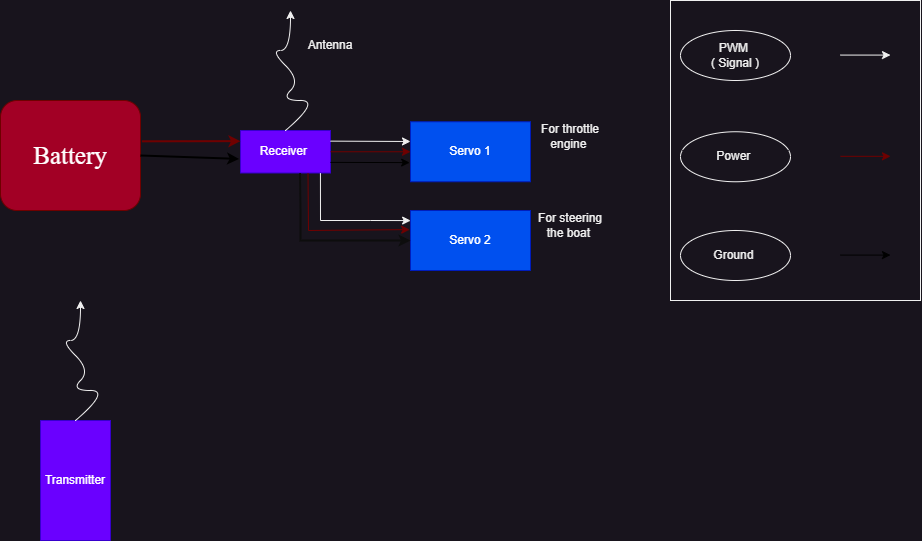

The diagram above was exported from draw.io. Its source (the exported page's mxGraphModel, read from the mxfile embedded in the PNG):
<mxGraphModel dx="1134" dy="799" grid="1" gridSize="10" guides="1" tooltips="1" connect="1" arrows="1" fold="1" page="1" pageScale="1" pageWidth="1920" pageHeight="1200" math="0" shadow="0">
  <root>
    <mxCell id="0" />
    <mxCell id="1" parent="0" />
    <mxCell id="ZbPusRVR-MRnTKcewunL-3" value="Battery" style="rounded=1;whiteSpace=wrap;html=1;fillColor=#a20025;fontColor=#ffffff;strokeColor=#6F0000;fontFamily=Times New Roman;fontSize=25;" vertex="1" parent="1">
      <mxGeometry x="290" y="390" width="140" height="110" as="geometry" />
    </mxCell>
    <mxCell id="ZbPusRVR-MRnTKcewunL-4" value="Servo 1" style="rounded=0;whiteSpace=wrap;html=1;fillColor=#0050ef;fontColor=#ffffff;strokeColor=#001DBC;" vertex="1" parent="1">
      <mxGeometry x="700" y="411.25" width="120" height="60" as="geometry" />
    </mxCell>
    <mxCell id="ZbPusRVR-MRnTKcewunL-5" value="Servo 2" style="rounded=0;whiteSpace=wrap;html=1;fillColor=#0050ef;fontColor=#ffffff;strokeColor=#001DBC;" vertex="1" parent="1">
      <mxGeometry x="700" y="500" width="120" height="60" as="geometry" />
    </mxCell>
    <mxCell id="ZbPusRVR-MRnTKcewunL-6" value="Receiver&amp;nbsp;" style="rounded=0;whiteSpace=wrap;html=1;fillColor=#6a00ff;fontColor=#ffffff;strokeColor=#3700CC;" vertex="1" parent="1">
      <mxGeometry x="530" y="420" width="90" height="42.5" as="geometry" />
    </mxCell>
    <mxCell id="ZbPusRVR-MRnTKcewunL-7" value="" style="endArrow=classic;html=1;rounded=0;exitX=1;exitY=0.5;exitDx=0;exitDy=0;entryX=0;entryY=0.5;entryDx=0;entryDy=0;fillColor=#a20025;strokeColor=#6F0000;" edge="1" parent="1" source="ZbPusRVR-MRnTKcewunL-6" target="ZbPusRVR-MRnTKcewunL-4">
      <mxGeometry width="50" height="50" relative="1" as="geometry">
        <mxPoint x="720" y="570" as="sourcePoint" />
        <mxPoint x="770" y="520" as="targetPoint" />
      </mxGeometry>
    </mxCell>
    <mxCell id="ZbPusRVR-MRnTKcewunL-8" value="" style="endArrow=classic;html=1;rounded=0;exitX=1;exitY=0.75;exitDx=0;exitDy=0;entryX=-0.007;entryY=0.681;entryDx=0;entryDy=0;entryPerimeter=0;strokeColor=#000000;" edge="1" parent="1" source="ZbPusRVR-MRnTKcewunL-6" target="ZbPusRVR-MRnTKcewunL-4">
      <mxGeometry width="50" height="50" relative="1" as="geometry">
        <mxPoint x="630" y="500" as="sourcePoint" />
        <mxPoint x="680" y="450" as="targetPoint" />
      </mxGeometry>
    </mxCell>
    <mxCell id="ZbPusRVR-MRnTKcewunL-9" value="" style="endArrow=classic;html=1;rounded=0;exitX=1;exitY=0.25;exitDx=0;exitDy=0;entryX=0;entryY=0.329;entryDx=0;entryDy=0;entryPerimeter=0;" edge="1" parent="1" source="ZbPusRVR-MRnTKcewunL-6" target="ZbPusRVR-MRnTKcewunL-4">
      <mxGeometry width="50" height="50" relative="1" as="geometry">
        <mxPoint x="645" y="450" as="sourcePoint" />
        <mxPoint x="698" y="431" as="targetPoint" />
      </mxGeometry>
    </mxCell>
    <mxCell id="ZbPusRVR-MRnTKcewunL-11" value="" style="endArrow=classic;html=1;rounded=0;exitX=1;exitY=0.5;exitDx=0;exitDy=0;entryX=-0.015;entryY=0.668;entryDx=0;entryDy=0;strokeColor=#000000;strokeWidth=2;entryPerimeter=0;" edge="1" parent="1" source="ZbPusRVR-MRnTKcewunL-3" target="ZbPusRVR-MRnTKcewunL-6">
      <mxGeometry width="50" height="50" relative="1" as="geometry">
        <mxPoint x="460" y="490" as="sourcePoint" />
        <mxPoint x="510" y="440" as="targetPoint" />
      </mxGeometry>
    </mxCell>
    <mxCell id="ZbPusRVR-MRnTKcewunL-12" value="" style="endArrow=classic;html=1;rounded=0;exitX=1.01;exitY=0.371;exitDx=0;exitDy=0;exitPerimeter=0;entryX=0;entryY=0.25;entryDx=0;entryDy=0;fillColor=#a20025;strokeColor=#6F0000;strokeWidth=2;" edge="1" parent="1" source="ZbPusRVR-MRnTKcewunL-3" target="ZbPusRVR-MRnTKcewunL-6">
      <mxGeometry width="50" height="50" relative="1" as="geometry">
        <mxPoint x="470" y="450" as="sourcePoint" />
        <mxPoint x="520" y="400" as="targetPoint" />
      </mxGeometry>
    </mxCell>
    <mxCell id="ZbPusRVR-MRnTKcewunL-14" value="" style="endArrow=classic;html=1;rounded=0;exitX=0.75;exitY=1;exitDx=0;exitDy=0;entryX=-0.007;entryY=0.318;entryDx=0;entryDy=0;entryPerimeter=0;fillColor=#a20025;strokeColor=#6F0000;" edge="1" parent="1" source="ZbPusRVR-MRnTKcewunL-6" target="ZbPusRVR-MRnTKcewunL-5">
      <mxGeometry width="50" height="50" relative="1" as="geometry">
        <mxPoint x="590" y="550" as="sourcePoint" />
        <mxPoint x="640" y="500" as="targetPoint" />
        <Array as="points">
          <mxPoint x="598" y="520" />
        </Array>
      </mxGeometry>
    </mxCell>
    <mxCell id="ZbPusRVR-MRnTKcewunL-15" value="" style="endArrow=classic;html=1;rounded=0;exitX=0.661;exitY=1.003;exitDx=0;exitDy=0;entryX=0;entryY=0.5;entryDx=0;entryDy=0;exitPerimeter=0;strokeColor=#0d0d0d;strokeWidth=2;" edge="1" parent="1" source="ZbPusRVR-MRnTKcewunL-6" target="ZbPusRVR-MRnTKcewunL-5">
      <mxGeometry width="50" height="50" relative="1" as="geometry">
        <mxPoint x="580" y="462.5" as="sourcePoint" />
        <mxPoint x="680" y="530" as="targetPoint" />
        <Array as="points">
          <mxPoint x="590" y="500" />
          <mxPoint x="590" y="530" />
        </Array>
      </mxGeometry>
    </mxCell>
    <mxCell id="ZbPusRVR-MRnTKcewunL-16" value="" style="endArrow=classic;html=1;rounded=0;exitX=0.888;exitY=1.003;exitDx=0;exitDy=0;entryX=0.001;entryY=0.168;entryDx=0;entryDy=0;entryPerimeter=0;exitPerimeter=0;" edge="1" parent="1" source="ZbPusRVR-MRnTKcewunL-6" target="ZbPusRVR-MRnTKcewunL-5">
      <mxGeometry width="50" height="50" relative="1" as="geometry">
        <mxPoint x="608" y="462.5" as="sourcePoint" />
        <mxPoint x="709" y="518.5" as="targetPoint" />
        <Array as="points">
          <mxPoint x="610" y="510" />
          <mxPoint x="660" y="510" />
        </Array>
      </mxGeometry>
    </mxCell>
    <mxCell id="ZbPusRVR-MRnTKcewunL-17" value="" style="curved=1;endArrow=classic;html=1;rounded=0;exitX=0.5;exitY=0;exitDx=0;exitDy=0;" edge="1" parent="1" source="ZbPusRVR-MRnTKcewunL-6">
      <mxGeometry width="50" height="50" relative="1" as="geometry">
        <mxPoint x="560" y="390" as="sourcePoint" />
        <mxPoint x="580" y="300" as="targetPoint" />
        <Array as="points">
          <mxPoint x="610" y="390" />
          <mxPoint x="570" y="390" />
          <mxPoint x="590" y="370" />
          <mxPoint x="560" y="340" />
          <mxPoint x="580" y="340" />
        </Array>
      </mxGeometry>
    </mxCell>
    <mxCell id="ZbPusRVR-MRnTKcewunL-18" value="For throttle engine&amp;nbsp;" style="text;html=1;align=center;verticalAlign=middle;whiteSpace=wrap;rounded=0;" vertex="1" parent="1">
      <mxGeometry x="820" y="411.25" width="80" height="30" as="geometry" />
    </mxCell>
    <mxCell id="ZbPusRVR-MRnTKcewunL-19" value="For steering the boat&amp;nbsp;" style="text;html=1;align=center;verticalAlign=middle;whiteSpace=wrap;rounded=0;" vertex="1" parent="1">
      <mxGeometry x="820" y="500" width="80" height="30" as="geometry" />
    </mxCell>
    <mxCell id="ZbPusRVR-MRnTKcewunL-20" value="Antenna" style="text;html=1;align=center;verticalAlign=middle;whiteSpace=wrap;rounded=0;" vertex="1" parent="1">
      <mxGeometry x="580" y="320" width="80" height="30" as="geometry" />
    </mxCell>
    <mxCell id="ZbPusRVR-MRnTKcewunL-21" value="Transmitter" style="rounded=0;whiteSpace=wrap;html=1;fillColor=#6a00ff;fontColor=#ffffff;strokeColor=#3700CC;direction=south;" vertex="1" parent="1">
      <mxGeometry x="330" y="710" width="70" height="120" as="geometry" />
    </mxCell>
    <mxCell id="ZbPusRVR-MRnTKcewunL-22" value="" style="curved=1;endArrow=classic;html=1;rounded=0;exitX=0.5;exitY=0;exitDx=0;exitDy=0;" edge="1" parent="1">
      <mxGeometry width="50" height="50" relative="1" as="geometry">
        <mxPoint x="365" y="710" as="sourcePoint" />
        <mxPoint x="370" y="590" as="targetPoint" />
        <Array as="points">
          <mxPoint x="400" y="680" />
          <mxPoint x="360" y="680" />
          <mxPoint x="380" y="660" />
          <mxPoint x="350" y="630" />
          <mxPoint x="370" y="630" />
        </Array>
      </mxGeometry>
    </mxCell>
    <mxCell id="ZbPusRVR-MRnTKcewunL-23" value="" style="rounded=0;whiteSpace=wrap;html=1;direction=south;" vertex="1" parent="1">
      <mxGeometry x="960" y="290" width="250" height="300" as="geometry" />
    </mxCell>
    <mxCell id="ZbPusRVR-MRnTKcewunL-24" value="PWM&amp;nbsp;&lt;br&gt;( Signal )" style="ellipse;whiteSpace=wrap;html=1;" vertex="1" parent="1">
      <mxGeometry x="970" y="320" width="110" height="50" as="geometry" />
    </mxCell>
    <mxCell id="ZbPusRVR-MRnTKcewunL-25" value="Power&amp;nbsp;" style="ellipse;whiteSpace=wrap;html=1;" vertex="1" parent="1">
      <mxGeometry x="970" y="421.25" width="110" height="50" as="geometry" />
    </mxCell>
    <mxCell id="ZbPusRVR-MRnTKcewunL-28" value="Ground&amp;nbsp;" style="ellipse;whiteSpace=wrap;html=1;" vertex="1" parent="1">
      <mxGeometry x="970" y="520" width="110" height="50" as="geometry" />
    </mxCell>
    <mxCell id="ZbPusRVR-MRnTKcewunL-29" value="" style="endArrow=classic;html=1;rounded=0;exitX=1;exitY=0.25;exitDx=0;exitDy=0;" edge="1" parent="1">
      <mxGeometry width="50" height="50" relative="1" as="geometry">
        <mxPoint x="1130" y="344.58" as="sourcePoint" />
        <mxPoint x="1180" y="344.58" as="targetPoint" />
      </mxGeometry>
    </mxCell>
    <mxCell id="ZbPusRVR-MRnTKcewunL-30" value="" style="endArrow=classic;html=1;rounded=0;exitX=1;exitY=0.25;exitDx=0;exitDy=0;fillColor=#a20025;strokeColor=#6F0000;" edge="1" parent="1">
      <mxGeometry width="50" height="50" relative="1" as="geometry">
        <mxPoint x="1130" y="445.83" as="sourcePoint" />
        <mxPoint x="1180" y="445.83" as="targetPoint" />
      </mxGeometry>
    </mxCell>
    <mxCell id="ZbPusRVR-MRnTKcewunL-31" value="" style="endArrow=classic;html=1;rounded=0;exitX=1;exitY=0.25;exitDx=0;exitDy=0;strokeColor=#000000;" edge="1" parent="1">
      <mxGeometry width="50" height="50" relative="1" as="geometry">
        <mxPoint x="1130" y="544.5799999999999" as="sourcePoint" />
        <mxPoint x="1180" y="544.5799999999999" as="targetPoint" />
      </mxGeometry>
    </mxCell>
  </root>
</mxGraphModel>